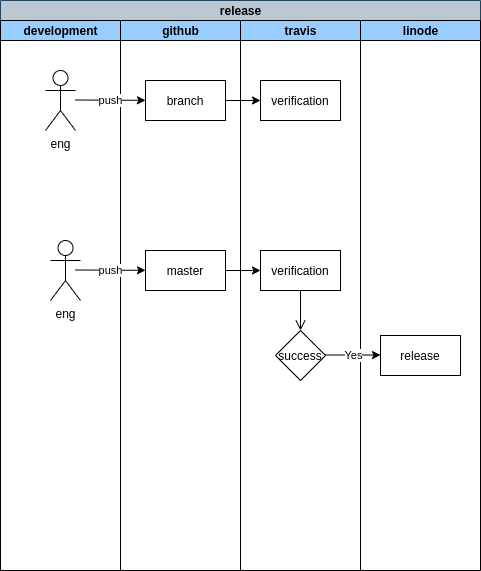

The diagram above was exported from draw.io. Its source (the exported page's mxGraphModel, read from the mxfile embedded in the PNG):
<mxGraphModel dx="2062" dy="1044" grid="1" gridSize="10" guides="1" tooltips="1" connect="1" arrows="1" fold="1" page="1" pageScale="1" pageWidth="850" pageHeight="1100" math="0" shadow="0">
  <root>
    <mxCell id="0" />
    <mxCell id="1" parent="0" />
    <mxCell id="gdZGLw9C2DeIMMs5xhQq-2" value="release" style="swimlane;html=1;childLayout=stackLayout;resizeParent=1;resizeParentMax=0;startSize=20;fillColor=#bac8d3;strokeColor=#23445d;" vertex="1" parent="1">
      <mxGeometry x="200" y="80" width="480" height="570" as="geometry">
        <mxRectangle x="240" y="320" width="60" height="20" as="alternateBounds" />
      </mxGeometry>
    </mxCell>
    <mxCell id="gdZGLw9C2DeIMMs5xhQq-3" value="development" style="swimlane;html=1;startSize=20;swimlaneFillColor=#ffffff;fillColor=#99CCFF;" vertex="1" parent="gdZGLw9C2DeIMMs5xhQq-2">
      <mxGeometry y="20" width="120" height="550" as="geometry">
        <mxRectangle y="20" width="30" height="460" as="alternateBounds" />
      </mxGeometry>
    </mxCell>
    <mxCell id="gdZGLw9C2DeIMMs5xhQq-33" value="eng" style="shape=umlActor;verticalLabelPosition=bottom;verticalAlign=top;html=1;fillColor=#FFFFFF;" vertex="1" parent="gdZGLw9C2DeIMMs5xhQq-3">
      <mxGeometry x="45" y="50" width="30" height="60" as="geometry" />
    </mxCell>
    <mxCell id="gdZGLw9C2DeIMMs5xhQq-42" value="eng" style="shape=umlActor;verticalLabelPosition=bottom;verticalAlign=top;html=1;fillColor=#FFFFFF;" vertex="1" parent="gdZGLw9C2DeIMMs5xhQq-3">
      <mxGeometry x="50" y="220" width="30" height="60" as="geometry" />
    </mxCell>
    <mxCell id="gdZGLw9C2DeIMMs5xhQq-4" value="github" style="swimlane;html=1;startSize=20;swimlaneFillColor=#ffffff;fillColor=#99CCFF;" vertex="1" parent="gdZGLw9C2DeIMMs5xhQq-2">
      <mxGeometry x="120" y="20" width="120" height="550" as="geometry">
        <mxRectangle x="120" y="20" width="30" height="460" as="alternateBounds" />
      </mxGeometry>
    </mxCell>
    <UserObject label="branch" treeRoot="1" id="gdZGLw9C2DeIMMs5xhQq-32">
      <mxCell style="whiteSpace=wrap;html=1;align=center;treeFolding=1;treeMoving=1;newEdgeStyle={&quot;edgeStyle&quot;:&quot;elbowEdgeStyle&quot;,&quot;startArrow&quot;:&quot;none&quot;,&quot;endArrow&quot;:&quot;none&quot;};fillColor=#FFFFFF;" vertex="1" parent="gdZGLw9C2DeIMMs5xhQq-4">
        <mxGeometry x="25" y="60" width="80" height="40" as="geometry" />
      </mxCell>
    </UserObject>
    <UserObject label="master" treeRoot="1" id="gdZGLw9C2DeIMMs5xhQq-41">
      <mxCell style="whiteSpace=wrap;html=1;align=center;treeFolding=1;treeMoving=1;newEdgeStyle={&quot;edgeStyle&quot;:&quot;elbowEdgeStyle&quot;,&quot;startArrow&quot;:&quot;none&quot;,&quot;endArrow&quot;:&quot;none&quot;};fillColor=#FFFFFF;" vertex="1" parent="gdZGLw9C2DeIMMs5xhQq-4">
        <mxGeometry x="25" y="230" width="80" height="40" as="geometry" />
      </mxCell>
    </UserObject>
    <mxCell id="gdZGLw9C2DeIMMs5xhQq-28" value="" style="endArrow=open;startArrow=none;endFill=0;startFill=0;endSize=8;html=1;verticalAlign=bottom;labelBackgroundColor=none;strokeWidth=1;entryX=0;entryY=0.5;entryDx=0;entryDy=0;exitX=1;exitY=0.5;exitDx=0;exitDy=0;" edge="1" parent="gdZGLw9C2DeIMMs5xhQq-2" source="gdZGLw9C2DeIMMs5xhQq-24" target="gdZGLw9C2DeIMMs5xhQq-26">
      <mxGeometry width="160" relative="1" as="geometry">
        <mxPoint x="160" y="350" as="sourcePoint" />
        <mxPoint x="320" y="350" as="targetPoint" />
      </mxGeometry>
    </mxCell>
    <mxCell id="gdZGLw9C2DeIMMs5xhQq-29" value="success" style="edgeLabel;html=1;align=center;verticalAlign=middle;resizable=0;points=[];" vertex="1" connectable="0" parent="gdZGLw9C2DeIMMs5xhQq-28">
      <mxGeometry x="-0.4154" y="-1" relative="1" as="geometry">
        <mxPoint x="6" y="-1" as="offset" />
      </mxGeometry>
    </mxCell>
    <mxCell id="gdZGLw9C2DeIMMs5xhQq-5" value="travis" style="swimlane;html=1;startSize=20;swimlaneFillColor=#ffffff;fillColor=#99CCFF;" vertex="1" parent="gdZGLw9C2DeIMMs5xhQq-2">
      <mxGeometry x="240" y="20" width="120" height="550" as="geometry" />
    </mxCell>
    <UserObject label="verification" treeRoot="1" id="gdZGLw9C2DeIMMs5xhQq-14">
      <mxCell style="whiteSpace=wrap;html=1;align=center;treeFolding=1;treeMoving=1;newEdgeStyle={&quot;edgeStyle&quot;:&quot;elbowEdgeStyle&quot;,&quot;startArrow&quot;:&quot;none&quot;,&quot;endArrow&quot;:&quot;none&quot;};" vertex="1" parent="gdZGLw9C2DeIMMs5xhQq-5">
        <mxGeometry x="20" y="60" width="80" height="40" as="geometry" />
      </mxCell>
    </UserObject>
    <UserObject label="verification" treeRoot="1" id="gdZGLw9C2DeIMMs5xhQq-18">
      <mxCell style="whiteSpace=wrap;html=1;align=center;treeFolding=1;treeMoving=1;newEdgeStyle={&quot;edgeStyle&quot;:&quot;elbowEdgeStyle&quot;,&quot;startArrow&quot;:&quot;none&quot;,&quot;endArrow&quot;:&quot;none&quot;};" vertex="1" parent="gdZGLw9C2DeIMMs5xhQq-5">
        <mxGeometry x="20" y="230" width="80" height="40" as="geometry" />
      </mxCell>
    </UserObject>
    <mxCell id="gdZGLw9C2DeIMMs5xhQq-24" value="success" style="rhombus;" vertex="1" parent="gdZGLw9C2DeIMMs5xhQq-5">
      <mxGeometry x="35" y="310" width="50" height="50" as="geometry" />
    </mxCell>
    <mxCell id="gdZGLw9C2DeIMMs5xhQq-27" value="" style="endArrow=open;startArrow=none;endFill=0;startFill=0;endSize=8;html=1;verticalAlign=bottom;labelBackgroundColor=none;strokeWidth=1;exitX=0.5;exitY=1;exitDx=0;exitDy=0;" edge="1" parent="gdZGLw9C2DeIMMs5xhQq-5" source="gdZGLw9C2DeIMMs5xhQq-18" target="gdZGLw9C2DeIMMs5xhQq-24">
      <mxGeometry width="160" relative="1" as="geometry">
        <mxPoint x="-80" y="330" as="sourcePoint" />
        <mxPoint x="80" y="330" as="targetPoint" />
      </mxGeometry>
    </mxCell>
    <mxCell id="gdZGLw9C2DeIMMs5xhQq-12" value="linode" style="swimlane;html=1;startSize=20;swimlaneFillColor=#ffffff;fillColor=#99CCFF;" vertex="1" parent="gdZGLw9C2DeIMMs5xhQq-2">
      <mxGeometry x="360" y="20" width="120" height="550" as="geometry" />
    </mxCell>
    <UserObject label="release" treeRoot="1" id="gdZGLw9C2DeIMMs5xhQq-26">
      <mxCell style="whiteSpace=wrap;html=1;align=center;treeFolding=1;treeMoving=1;newEdgeStyle={&quot;edgeStyle&quot;:&quot;elbowEdgeStyle&quot;,&quot;startArrow&quot;:&quot;none&quot;,&quot;endArrow&quot;:&quot;none&quot;};" vertex="1" parent="gdZGLw9C2DeIMMs5xhQq-12">
        <mxGeometry x="20" y="315" width="80" height="40" as="geometry" />
      </mxCell>
    </UserObject>
    <mxCell id="gdZGLw9C2DeIMMs5xhQq-37" value="" style="endArrow=classic;html=1;exitX=1;exitY=0.5;exitDx=0;exitDy=0;entryX=0;entryY=0.5;entryDx=0;entryDy=0;" edge="1" parent="gdZGLw9C2DeIMMs5xhQq-2" source="gdZGLw9C2DeIMMs5xhQq-32" target="gdZGLw9C2DeIMMs5xhQq-14">
      <mxGeometry relative="1" as="geometry">
        <mxPoint x="170" y="430" as="sourcePoint" />
        <mxPoint x="270" y="430" as="targetPoint" />
      </mxGeometry>
    </mxCell>
    <mxCell id="gdZGLw9C2DeIMMs5xhQq-50" value="" style="endArrow=classic;html=1;exitX=1;exitY=0.5;exitDx=0;exitDy=0;entryX=0;entryY=0.5;entryDx=0;entryDy=0;" edge="1" parent="gdZGLw9C2DeIMMs5xhQq-2" source="gdZGLw9C2DeIMMs5xhQq-41" target="gdZGLw9C2DeIMMs5xhQq-18">
      <mxGeometry relative="1" as="geometry">
        <mxPoint x="235" y="110" as="sourcePoint" />
        <mxPoint x="270" y="110" as="targetPoint" />
      </mxGeometry>
    </mxCell>
    <mxCell id="gdZGLw9C2DeIMMs5xhQq-39" value="" style="endArrow=classic;html=1;" edge="1" parent="1">
      <mxGeometry relative="1" as="geometry">
        <mxPoint x="275" y="179.5" as="sourcePoint" />
        <mxPoint x="345" y="179.81818181818176" as="targetPoint" />
      </mxGeometry>
    </mxCell>
    <mxCell id="gdZGLw9C2DeIMMs5xhQq-40" value="push" style="edgeLabel;resizable=0;html=1;align=center;verticalAlign=middle;" connectable="0" vertex="1" parent="gdZGLw9C2DeIMMs5xhQq-39">
      <mxGeometry relative="1" as="geometry" />
    </mxCell>
    <mxCell id="gdZGLw9C2DeIMMs5xhQq-47" value="" style="endArrow=classic;html=1;" edge="1" parent="1">
      <mxGeometry relative="1" as="geometry">
        <mxPoint x="275" y="349.5" as="sourcePoint" />
        <mxPoint x="345" y="349.81818181818176" as="targetPoint" />
      </mxGeometry>
    </mxCell>
    <mxCell id="gdZGLw9C2DeIMMs5xhQq-48" value="push" style="edgeLabel;resizable=0;html=1;align=center;verticalAlign=middle;" connectable="0" vertex="1" parent="gdZGLw9C2DeIMMs5xhQq-47">
      <mxGeometry relative="1" as="geometry" />
    </mxCell>
    <mxCell id="gdZGLw9C2DeIMMs5xhQq-53" value="" style="endArrow=classic;html=1;entryX=0;entryY=0.488;entryDx=0;entryDy=0;entryPerimeter=0;" edge="1" parent="1">
      <mxGeometry relative="1" as="geometry">
        <mxPoint x="525" y="434.5" as="sourcePoint" />
        <mxPoint x="580" y="434.52" as="targetPoint" />
      </mxGeometry>
    </mxCell>
    <mxCell id="gdZGLw9C2DeIMMs5xhQq-54" value="Yes" style="edgeLabel;resizable=0;html=1;align=center;verticalAlign=middle;" connectable="0" vertex="1" parent="gdZGLw9C2DeIMMs5xhQq-53">
      <mxGeometry relative="1" as="geometry" />
    </mxCell>
  </root>
</mxGraphModel>